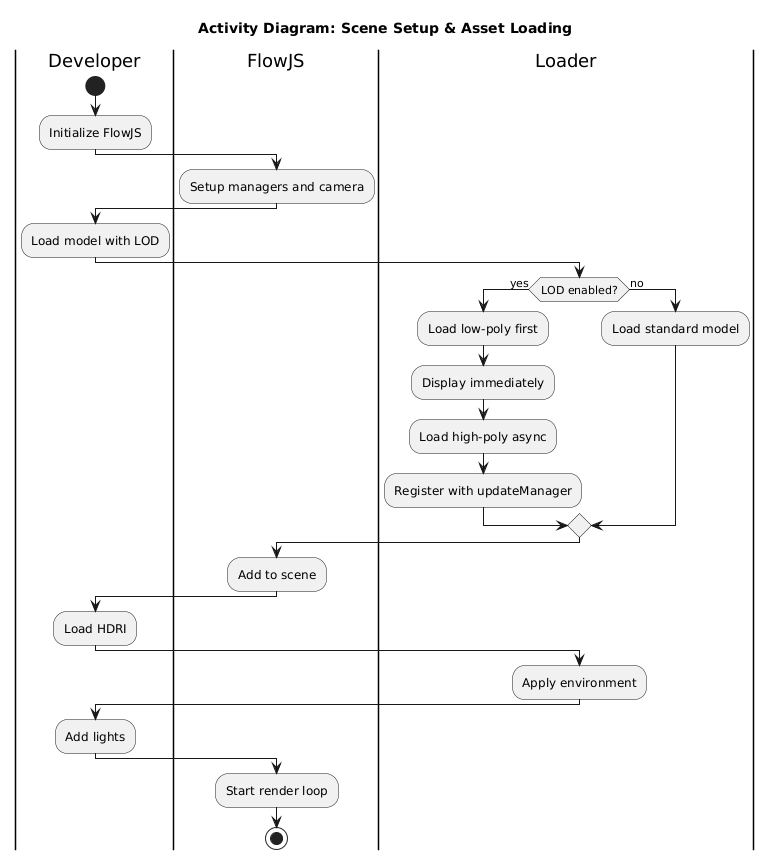

The diagram above was rendered by PlantUML. Its source (embedded in the PNG):
@startuml
title Activity Diagram: Scene Setup & Asset Loading

|Developer|
start
:Initialize FlowJS;

|FlowJS|
:Setup managers and camera;

|Developer|
:Load model with LOD;

|Loader|
if (LOD enabled?) then (yes)
  :Load low-poly first;
  :Display immediately;
  :Load high-poly async;
  :Register with updateManager;
else (no)
  :Load standard model;
endif

|FlowJS|
:Add to scene;

|Developer|
:Load HDRI;

|Loader|
:Apply environment;

|Developer|
:Add lights;

|FlowJS|
:Start render loop;

stop
@enduml